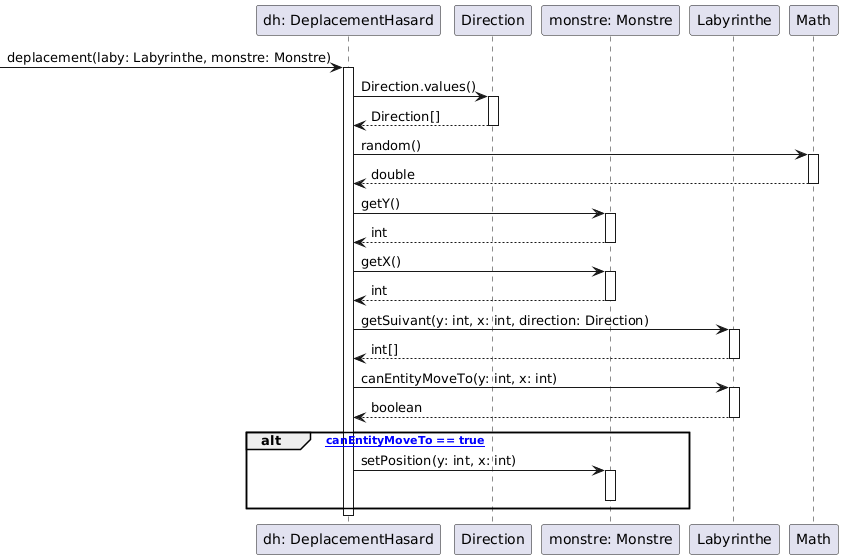

The diagram above was rendered by PlantUML. Its source (embedded in the PNG):
@startuml
participant "dh: DeplacementHasard" as DH
participant "Direction" as Dir
participant "monstre: Monstre" as Monstre
participant "Labyrinthe" as Laby
participant "Math" as Math

-> DH : deplacement(laby: Labyrinthe, monstre: Monstre)
activate DH

DH -> Dir : Direction.values()
activate Dir
Dir --> DH : Direction[]
deactivate Dir

DH -> Math : random()
activate Math
Math --> DH : double
deactivate Math

DH -> Monstre : getY()
activate Monstre
Monstre --> DH : int
deactivate Monstre

DH -> Monstre : getX()
activate Monstre
Monstre --> DH : int
deactivate Monstre

DH -> Laby : getSuivant(y: int, x: int, direction: Direction)
activate Laby
Laby --> DH : int[]
deactivate Laby

DH -> Laby : canEntityMoveTo(y: int, x: int)
activate Laby
Laby --> DH : boolean
deactivate Laby

alt [si canEntityMoveTo == true]
    DH -> Monstre : setPosition(y: int, x: int)
    activate Monstre
    deactivate Monstre
end

deactivate DH
@enduml